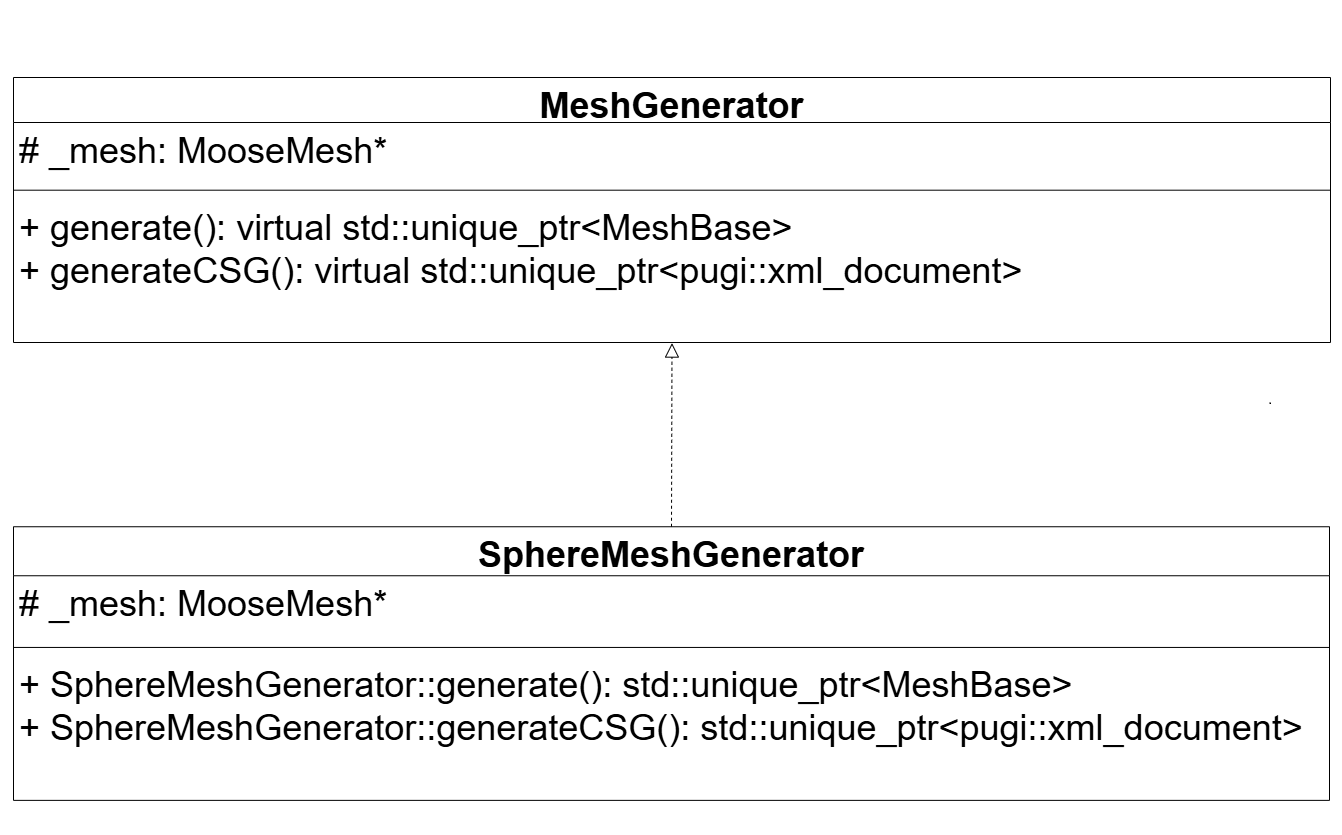

The diagram above was exported from draw.io. Its source (the exported page's mxGraphModel, read from the mxfile embedded in the PNG):
<mxGraphModel dx="1108" dy="663" grid="0" gridSize="10" guides="1" tooltips="1" connect="1" arrows="1" fold="1" page="1" pageScale="1" pageWidth="3600" pageHeight="4800" background="none" math="0" shadow="0">
  <root>
    <mxCell id="0" />
    <mxCell id="1" parent="0" />
    <mxCell id="BWoXMpFduq-bZqdnAihN-12" value="" style="group" vertex="1" connectable="0" parent="1">
      <mxGeometry x="240" y="114" width="1317" height="736" as="geometry" />
    </mxCell>
    <mxCell id="BWoXMpFduq-bZqdnAihN-1" value="&lt;font style=&quot;font-size: 36px;&quot;&gt;MeshGenerator&lt;/font&gt;" style="swimlane;fontStyle=1;align=center;verticalAlign=top;childLayout=stackLayout;horizontal=1;startSize=45;horizontalStack=0;resizeParent=1;resizeParentMax=0;resizeLast=0;collapsible=1;marginBottom=0;whiteSpace=wrap;html=1;" vertex="1" parent="BWoXMpFduq-bZqdnAihN-12">
      <mxGeometry width="1317" height="264.9968831168831" as="geometry" />
    </mxCell>
    <mxCell id="BWoXMpFduq-bZqdnAihN-2" value="&lt;font style=&quot;font-size: 36px;&quot;&gt;# _mesh: MooseMesh*&lt;/font&gt;" style="text;strokeColor=none;fillColor=none;align=left;verticalAlign=top;spacingLeft=4;spacingRight=4;overflow=hidden;rotatable=0;points=[[0,0.5],[1,0.5]];portConstraint=eastwest;whiteSpace=wrap;html=1;" vertex="1" parent="BWoXMpFduq-bZqdnAihN-1">
      <mxGeometry y="45" width="1317" height="58.13" as="geometry" />
    </mxCell>
    <mxCell id="BWoXMpFduq-bZqdnAihN-3" value="" style="line;strokeWidth=1;fillColor=none;align=left;verticalAlign=middle;spacingTop=-1;spacingLeft=3;spacingRight=3;rotatable=0;labelPosition=right;points=[];portConstraint=eastwest;strokeColor=inherit;" vertex="1" parent="BWoXMpFduq-bZqdnAihN-1">
      <mxGeometry y="103.13" width="1317" height="19.11688311688312" as="geometry" />
    </mxCell>
    <mxCell id="BWoXMpFduq-bZqdnAihN-4" value="&lt;font style=&quot;font-size: 36px;&quot;&gt;+ generate(): virtual std::unique_ptr&amp;lt;MeshBase&amp;gt;&lt;/font&gt;&lt;div&gt;&lt;font style=&quot;font-size: 36px;&quot;&gt;+ generateCSG(): virtual std::unique_ptr&amp;lt;pugi::xml_document&amp;gt;&lt;/font&gt;&lt;/div&gt;" style="text;strokeColor=none;fillColor=none;align=left;verticalAlign=top;spacingLeft=4;spacingRight=4;overflow=hidden;rotatable=0;points=[[0,0.5],[1,0.5]];portConstraint=eastwest;whiteSpace=wrap;html=1;" vertex="1" parent="BWoXMpFduq-bZqdnAihN-1">
      <mxGeometry y="122.24688311688311" width="1317" height="142.75" as="geometry" />
    </mxCell>
    <mxCell id="BWoXMpFduq-bZqdnAihN-6" value="&lt;font style=&quot;font-size: 36px;&quot;&gt;SphereMeshGenerator&lt;/font&gt;" style="swimlane;fontStyle=1;align=center;verticalAlign=top;childLayout=stackLayout;horizontal=1;startSize=49;horizontalStack=0;resizeParent=1;resizeParentMax=0;resizeLast=0;collapsible=1;marginBottom=0;whiteSpace=wrap;html=1;" vertex="1" parent="BWoXMpFduq-bZqdnAihN-12">
      <mxGeometry y="449.2467532467533" width="1316" height="273.6268831168831" as="geometry" />
    </mxCell>
    <mxCell id="BWoXMpFduq-bZqdnAihN-7" value="&lt;font style=&quot;font-size: 36px;&quot;&gt;# _mesh: MooseMesh*&lt;/font&gt;" style="text;strokeColor=none;fillColor=none;align=left;verticalAlign=top;spacingLeft=4;spacingRight=4;overflow=hidden;rotatable=0;points=[[0,0.5],[1,0.5]];portConstraint=eastwest;whiteSpace=wrap;html=1;" vertex="1" parent="BWoXMpFduq-bZqdnAihN-6">
      <mxGeometry y="49" width="1316" height="62.13" as="geometry" />
    </mxCell>
    <mxCell id="BWoXMpFduq-bZqdnAihN-8" value="" style="line;strokeWidth=1;fillColor=none;align=left;verticalAlign=middle;spacingTop=-1;spacingLeft=3;spacingRight=3;rotatable=0;labelPosition=right;points=[];portConstraint=eastwest;strokeColor=inherit;" vertex="1" parent="BWoXMpFduq-bZqdnAihN-6">
      <mxGeometry y="111.13" width="1316" height="19.11688311688312" as="geometry" />
    </mxCell>
    <mxCell id="BWoXMpFduq-bZqdnAihN-9" value="&lt;font style=&quot;font-size: 36px;&quot;&gt;+ SphereMeshGenerator::generate():&amp;nbsp;&lt;/font&gt;&lt;font style=&quot;font-size: 36px;&quot;&gt;std::unique_ptr&amp;lt;MeshBase&amp;gt;&lt;/font&gt;&lt;div&gt;&lt;div&gt;&lt;font style=&quot;font-size: 36px;&quot;&gt;+ SphereMeshGenerator::generateCSG():&amp;nbsp;&lt;/font&gt;&lt;span style=&quot;font-size: 36px; background-color: transparent; color: light-dark(rgb(0, 0, 0), rgb(255, 255, 255));&quot;&gt;std::unique_ptr&amp;lt;pugi::xml_document&amp;gt;&lt;/span&gt;&lt;/div&gt;&lt;/div&gt;" style="text;strokeColor=none;fillColor=none;align=left;verticalAlign=top;spacingLeft=4;spacingRight=4;overflow=hidden;rotatable=0;points=[[0,0.5],[1,0.5]];portConstraint=eastwest;whiteSpace=wrap;html=1;" vertex="1" parent="BWoXMpFduq-bZqdnAihN-6">
      <mxGeometry y="130.2468831168831" width="1316" height="143.38" as="geometry" />
    </mxCell>
    <mxCell id="BWoXMpFduq-bZqdnAihN-10" value="" style="endArrow=block;dashed=1;endFill=0;endSize=12;html=1;rounded=0;exitX=0.5;exitY=0;exitDx=0;exitDy=0;entryX=0.5;entryY=1.004;entryDx=0;entryDy=0;entryPerimeter=0;" edge="1" parent="BWoXMpFduq-bZqdnAihN-12" source="BWoXMpFduq-bZqdnAihN-6" target="BWoXMpFduq-bZqdnAihN-4">
      <mxGeometry width="160" relative="1" as="geometry">
        <mxPoint x="584.2777777777778" y="688.2077922077923" as="sourcePoint" />
        <mxPoint x="449.44444444444446" y="329.76623376623377" as="targetPoint" />
      </mxGeometry>
    </mxCell>
  </root>
</mxGraphModel>